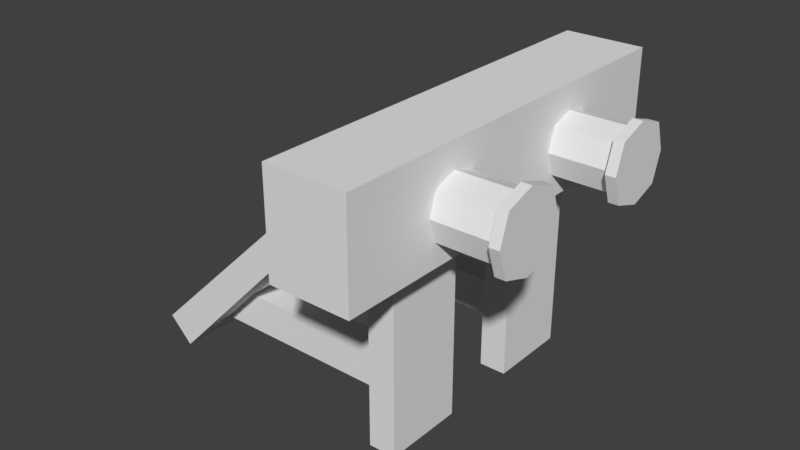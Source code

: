 # Source: Train_stop_0.blend  (saved by Blender 2.79.0; exported with 4.5.12 LTS)
import bpy
from mathutils import Matrix  # noqa: F401  (used for matrix-valued properties, if any)

bpy.ops.wm.read_factory_settings(use_empty=True)
scene = bpy.context.scene
scene.name = 'Scene'

# ---- collections
col_collection_1 = bpy.data.collections.new('Collection 1'); scene.collection.children.link(col_collection_1)

# ---- materials (node trees are filled in below, after node groups)
mat_material = bpy.data.materials.new('Material')
mat_material.alpha_threshold = 0.0
mat_material.use_transparent_shadow = False
mat_material.roughness = 0.5
mat_material.line_color = (0.0, 0.0, 0.0, 1.0)

# ---- material node trees

# ---- world
world_world = bpy.data.worlds.new('World'); scene.world = world_world
world_world.color = (0.05088, 0.05088, 0.05088)
world_world.use_sun_shadow = False
world_world.sun_shadow_jitter_overblur = 0.0
world_world.cycles.sampling_method = 'MANUAL'

# ---- meshes
me_cube = bpy.data.meshes.new('Cube')
me_cube.from_pydata([(0.2, 1.0, 0.75), (0.2, -1.0, 0.75), (-0.2, -1.0, 0.75), (-0.2, 1.0, 0.75), (0.2, 1.0, 1.25), (0.2, -1.0, 1.25), (-0.2, -1.0, 1.25), (-0.2, 1.0, 1.25), (0.2, 0.6, 0.75), (0.2, 0.2, 0.75), (0.2, -0.2, 0.75), (0.2, -0.6, 0.75), (-0.2, -0.6, 0.75), (-0.2, -0.2, 0.75), (-0.2, 0.2, 0.75), (-0.2, 0.6, 0.75), (0.2, 0.6, 1.25), (0.2, 0.2, 1.25), (0.2, -0.2, 1.25), (0.2, -0.6, 1.25), (-0.2, -0.6, 1.25), (-0.2, -0.2, 1.25), (-0.2, 0.2, 1.25), (-0.2, 0.6, 1.25), (0.06667, 1.0, 0.75), (-0.06667, 1.0, 0.75), (0.06667, -1.0, 0.75), (-0.06667, -1.0, 0.75), (0.06667, 1.0, 1.25), (-0.06667, 1.0, 1.25), (0.06667, -1.0, 1.25), (-0.06667, -1.0, 1.25), (0.06667, 0.6, 0.75), (-0.06667, 0.6, 0.75), (0.06667, 0.2, 0.75), (-0.06667, 0.2, 0.75), (0.06667, -0.2, 0.75), (-0.06667, -0.2, 0.75), (0.06667, -0.6, 0.75), (-0.06667, -0.6, 0.75), (0.2, 1.0, 0.9167), (0.2, 1.0, 1.083), (0.2, -1.0, 0.9167), (0.2, -1.0, 1.083), (-0.2, -1.0, 0.9167), (-0.2, -1.0, 1.083), (-0.2, 1.0, 0.9167), (-0.2, 1.0, 1.083), (-0.2, -0.6, 1.083), (-0.2, -0.6, 0.9167), (-0.2, -0.2, 1.083), (-0.2, -0.2, 0.9167), (-0.2, 0.2, 1.083), (-0.2, 0.2, 0.9167), (-0.2, 0.6, 1.083), (-0.2, 0.6, 0.9167), (-1.345, -0.6, -0.02719), (-1.227, -0.6, -0.145), (-1.345, -0.2, -0.02719), (-1.227, -0.2, -0.145), (-1.345, 0.2, -0.02719), (-1.227, 0.2, -0.145), (-1.345, 0.6, -0.02719), (-1.227, 0.6, -0.145), (0.06667, 0.6, -0.1711), (-0.06667, 0.6, -0.1711), (0.06667, 0.2, -0.1711), (-0.06667, 0.2, -0.1711), (0.06667, -0.2, -0.1711), (-0.06667, -0.2, -0.1711), (0.06667, -0.6, -0.1711), (-0.06667, -0.6, -0.1711), (0.2, -0.3333, 0.75), (0.2, -0.4667, 0.75), (-0.2, -0.4667, 0.75), (-0.2, -0.3333, 0.75), (0.2, -0.3333, 1.25), (0.2, -0.4667, 1.25), (-0.2, -0.4667, 1.25), (-0.2, -0.3333, 1.25), (0.06667, -0.4667, 0.75), (0.06667, -0.3333, 0.75), (-0.06667, -0.4667, 0.75), (-0.06667, -0.3333, 0.75), (-0.2, -0.4667, 0.9167), (-0.2, -0.3333, 0.9167), (-0.2, -0.4667, 1.083), (-0.2, -0.3333, 1.083), (-1.227, -0.4667, -0.145), (-1.227, -0.3333, -0.145), (-1.345, -0.4667, -0.02719), (-1.345, -0.3333, -0.02719), (0.06667, -0.4667, -0.1711), (0.06667, -0.3333, -0.1711), (-0.06667, -0.4667, -0.1711), (-0.06667, -0.3333, -0.1711), (0.2, 0.4667, 0.75), (0.2, 0.3333, 0.75), (-0.2, 0.3333, 0.75), (-0.2, 0.4667, 0.75), (0.2, 0.4667, 1.25), (0.2, 0.3333, 1.25), (-0.2, 0.3333, 1.25), (-0.2, 0.4667, 1.25), (0.06667, 0.3333, 0.75), (0.06667, 0.4667, 0.75), (-0.06667, 0.3333, 0.75), (-0.06667, 0.4667, 0.75), (-0.2, 0.3333, 0.9167), (-0.2, 0.4667, 0.9167), (-0.2, 0.3333, 1.083), (-0.2, 0.4667, 1.083), (-1.227, 0.3333, -0.145), (-1.227, 0.4667, -0.145), (-1.345, 0.3333, -0.02719), (-1.345, 0.4667, -0.02719), (0.06667, 0.3333, -0.1711), (0.06667, 0.4667, -0.1711), (-0.06667, 0.3333, -0.1711), (-0.06667, 0.4667, -0.1711), (-0.06667, 0.6, 0.5658), (-0.06667, 0.6, 0.3816), (-0.06667, 0.6, 0.1974), (-0.06667, 0.6, 0.01315), (-0.06667, 0.2, 0.01315), (-0.06667, 0.2, 0.1974), (-0.06667, 0.2, 0.3816), (-0.06667, 0.2, 0.5658), (0.06667, 0.2, 0.01315), (0.06667, 0.2, 0.1974), (0.06667, 0.2, 0.3816), (0.06667, 0.2, 0.5658), (0.06667, 0.6, 0.01315), (0.06667, 0.6, 0.1974), (0.06667, 0.6, 0.3816), (0.06667, 0.6, 0.5658), (-0.06667, 0.3333, 0.5658), (-0.06667, 0.3333, 0.3816), (-0.06667, 0.3333, 0.1974), (-0.06667, 0.3333, 0.01315), (-0.06667, 0.4667, 0.5658), (-0.06667, 0.4667, 0.3816), (-0.06667, 0.4667, 0.1974), (-0.06667, 0.4667, 0.01315), (-0.06667, -0.2, 0.5658), (-0.06667, -0.2, 0.3816), (-0.06667, -0.2, 0.1974), (-0.06667, -0.2, 0.01315), (-0.06667, -0.6, 0.01315), (-0.06667, -0.6, 0.1974), (-0.06667, -0.6, 0.3816), (-0.06667, -0.6, 0.5658), (0.06667, -0.6, 0.01315), (0.06667, -0.6, 0.1974), (0.06667, -0.6, 0.3816), (0.06667, -0.6, 0.5658), (0.06667, -0.2, 0.5658), (0.06667, -0.2, 0.3816), (0.06667, -0.2, 0.1974), (0.06667, -0.2, 0.01315), (-0.06667, -0.4667, 0.5658), (-0.06667, -0.4667, 0.3816), (-0.06667, -0.4667, 0.1974), (-0.06667, -0.4667, 0.01315), (-0.06667, -0.3333, 0.5658), (-0.06667, -0.3333, 0.3816), (-0.06667, -0.3333, 0.1974), (-0.06667, -0.3333, 0.01315), (-0.5595, 0.3333, 0.5658), (-0.74, 0.3333, 0.3816), (-0.9088, 0.3333, 0.1974), (-1.089, 0.3333, 0.01315), (-0.5595, 0.4667, 0.5658), (-0.74, 0.4667, 0.3816), (-0.9088, 0.4667, 0.1974), (-1.089, 0.4667, 0.01315), (-0.5595, -0.4667, 0.5658), (-0.74, -0.4667, 0.3816), (-0.9088, -0.4667, 0.1974), (-1.089, -0.4667, 0.01315), (-0.5595, -0.3333, 0.5658), (-0.74, -0.3333, 0.3816), (-0.9088, -0.3333, 0.1974), (-1.089, -0.3333, 0.01315), (0.3439, 0.4, 1.126), (0.3439, 0.55, 0.9756), (0.3439, 0.4, 0.8256), (0.3439, 0.25, 0.9756), (0.1939, 0.4, 1.126), (0.3439, 0.2875, 1.088), (0.4939, 0.4, 1.126), (0.3439, 0.5125, 1.088), (0.1939, 0.55, 0.9756), (0.4939, 0.55, 0.9756), (0.3439, 0.5125, 0.8631), (0.1939, 0.4, 0.8256), (0.4939, 0.4, 0.8256), (0.3439, 0.2875, 0.8631), (0.1939, 0.25, 0.9756), (0.4939, 0.25, 0.9756), (0.1939, 0.2875, 1.088), (0.4939, 0.2875, 1.088), (0.1939, 0.5125, 1.088), (0.4939, 0.5125, 1.088), (0.1939, 0.2875, 0.8631), (0.4939, 0.2875, 0.8631), (0.1939, 0.5125, 0.8631), (0.4939, 0.5125, 0.8631), (0.3439, -0.4, 1.126), (0.3439, -0.25, 0.9756), (0.3439, -0.4, 0.8256), (0.3439, -0.55, 0.9756), (0.1939, -0.4, 1.126), (0.3439, -0.5125, 1.088), (0.4939, -0.4, 1.126), (0.3439, -0.2875, 1.088), (0.1939, -0.25, 0.9756), (0.4939, -0.25, 0.9756), (0.3439, -0.2875, 0.8631), (0.1939, -0.4, 0.8256), (0.4939, -0.4, 0.8256), (0.3439, -0.5125, 0.8631), (0.1939, -0.55, 0.9756), (0.4939, -0.55, 0.9756), (0.1939, -0.5125, 1.088), (0.4939, -0.5125, 1.088), (0.1939, -0.2875, 1.088), (0.4939, -0.2875, 1.088), (0.1939, -0.5125, 0.8631), (0.4939, -0.5125, 0.8631), (0.1939, -0.2875, 0.8631), (0.4939, -0.2875, 0.8631), (0.4939, 0.2594, 1.116), (0.4939, 0.4, 1.163), (0.4939, 0.5406, 1.116), (0.4939, 0.5875, 0.9756), (0.4939, 0.5406, 0.835), (0.4939, 0.4, 0.7881), (0.4939, 0.2594, 0.835), (0.4939, 0.2125, 0.9756), (0.5439, 0.2594, 1.116), (0.5439, 0.4, 1.163), (0.5439, 0.5406, 1.116), (0.5439, 0.5875, 0.9756), (0.5439, 0.5406, 0.835), (0.5439, 0.4, 0.7881), (0.5439, 0.2594, 0.835), (0.5439, 0.2125, 0.9756), (0.4939, -0.5406, 1.117), (0.4939, -0.4, 1.164), (0.4939, -0.2594, 1.117), (0.4939, -0.2125, 0.9756), (0.4939, -0.2594, 0.8344), (0.4939, -0.4, 0.7873), (0.4939, -0.5406, 0.8344), (0.4939, -0.5875, 0.9756), (0.5439, -0.5406, 1.117), (0.5439, -0.4, 1.164), (0.5439, -0.2594, 1.117), (0.5439, -0.2125, 0.9756), (0.5439, -0.2594, 0.8344), (0.5439, -0.4, 0.7873), (0.5439, -0.5406, 0.8344), (0.5439, -0.5875, 0.9756)], [], [(34, 36, 37, 35), (32, 33, 107, 106, 35, 37, 83, 82, 39, 27, 2, 12, 74, 75, 13, 14, 98, 99, 15, 3, 25, 24, 0, 8, 96, 97, 9, 10, 72, 73, 11, 1, 26, 38, 80, 81, 36, 34, 104, 105), (31, 6, 45, 44, 2, 27, 26, 1, 42, 43, 5, 30), (38, 26, 27, 39), (256, 263, 262, 261, 260, 259, 258, 257), (20, 6, 31, 30, 5, 19, 77, 76, 18, 17, 101, 100, 16, 4, 28, 29, 7, 23, 103, 102, 22, 21, 79, 78), (109, 55, 46, 3, 15, 99, 98, 14, 13, 75, 74, 12, 2, 44, 49, 84, 85, 51, 50, 87, 86, 48, 45, 6, 20, 78, 79, 21, 22, 102, 103, 23, 7, 47, 54, 111, 110, 52, 53, 108), (44, 45, 48, 49), (55, 54, 47, 46), (54, 55, 63, 62), (53, 52, 60, 61), (50, 51, 59, 58), (49, 48, 56, 57), (92, 70, 71, 94), (116, 66, 67, 118), (68, 93, 95, 69), (93, 92, 94, 95), (91, 58, 59, 89, 88, 57, 56, 90), (115, 62, 63, 113, 112, 61, 60, 114), (128, 66, 116, 117, 64, 132, 133, 134, 135, 32, 105, 104, 34, 131, 130, 129), (64, 117, 119, 65), (117, 116, 118, 119), (84, 49, 57, 88, 89, 59, 51, 85), (108, 53, 61, 112, 113, 63, 55, 109), (87, 50, 58, 91, 90, 56, 48, 86), (106, 107, 140, 136), (165, 161, 177, 181), (137, 141, 142, 138), (161, 160, 176, 177), (152, 70, 92, 93, 68, 159, 158, 157, 156, 36, 81, 80, 38, 155, 154, 153), (132, 64, 65, 123, 122, 121, 120, 33, 32, 135, 134, 133), (123, 65, 119, 118, 67, 124, 125, 126, 127, 35, 106, 136, 137, 138, 139, 143, 142, 141, 140, 107, 33, 120, 121, 122), (82, 83, 164, 160), (160, 164, 180, 176), (161, 165, 166, 162), (140, 141, 173, 172), (211, 223, 225, 213, 224, 222), (159, 68, 69, 147, 146, 145, 144, 37, 36, 156, 157, 158), (148, 71, 70, 152, 153, 154, 155, 38, 39, 151, 150, 149), (124, 67, 66, 128, 129, 130, 131, 34, 35, 127, 126, 125), (142, 143, 175, 174), (162, 166, 182, 178), (163, 162, 178, 179), (136, 140, 172, 168), (167, 163, 179, 183), (137, 136, 168, 169), (141, 137, 169, 173), (164, 165, 181, 180), (138, 142, 174, 170), (139, 138, 170, 171), (143, 139, 171, 175), (166, 167, 183, 182), (187, 199, 201, 189, 200, 198), (184, 188, 200, 189, 201, 190), (184, 190, 203, 191, 202, 188), (185, 192, 202, 191, 203, 193), (185, 193, 207, 194, 206, 192), (186, 195, 206, 194, 207, 196), (186, 196, 205, 197, 204, 195), (208, 214, 227, 215, 226, 212), (209, 216, 226, 215, 227, 217), (209, 217, 231, 218, 230, 216), (210, 219, 230, 218, 231, 220), (210, 220, 229, 221, 228, 219), (211, 222, 228, 221, 229, 223), (187, 198, 204, 197, 205, 199), (208, 212, 224, 213, 225, 214), (217, 227, 250, 251), (229, 220, 253, 254), (196, 207, 236, 237), (220, 231, 252, 253), (201, 199, 239, 232), (199, 205, 238, 239), (111, 54, 62, 115, 114, 60, 52, 110), (225, 223, 255, 248), (203, 190, 233, 234), (234, 233, 241, 242), (239, 238, 246, 247), (232, 239, 247, 240), (237, 236, 244, 245), (238, 237, 245, 246), (235, 234, 242, 243), (236, 235, 243, 244), (233, 232, 240, 241), (205, 196, 237, 238), (193, 203, 234, 235), (207, 193, 235, 236), (190, 201, 232, 233), (254, 253, 261, 262), (251, 250, 258, 259), (252, 251, 259, 260), (249, 248, 256, 257), (250, 249, 257, 258), (255, 254, 262, 263), (248, 255, 263, 256), (253, 252, 260, 261), (245, 244, 243, 242, 241, 240, 247, 246), (231, 217, 251, 252), (214, 225, 248, 249), (227, 214, 249, 250), (223, 229, 254, 255), (19, 5, 43, 42, 1, 11, 73, 72, 10, 9, 97, 96, 8, 0, 40, 41, 4, 16, 100, 101, 17, 18, 76, 77), (25, 3, 46, 47, 7, 29, 28, 4, 41, 40, 0, 24), (147, 69, 95, 94, 71, 148, 149, 150, 151, 39, 82, 160, 161, 162, 163, 167, 166, 165, 164, 83, 37, 144, 145, 146)])
_uv = me_cube.uv_layers.new(name='UVMap')
_uv.uv.foreach_set('vector', [0.75, 0.75, 0.75, 0.75, 0.75, 0.75, 0.75, 0.75, 0.75, 0.75, 0.75, 0.75, 0.75, 0.75, 0.75, 0.75, 0.75, 0.75, 0.75, 0.75, 0.75, 0.75, 0.75, 0.75, 0.75, 0.75, 0.75, 0.75, 0.75, 0.75, 0.75, 0.75, 0.75, 0.75, 0.75, 0.75, 0.75, 0.75, 0.75, 0.75, 0.75, 0.75, 0.75, 0.75, 0.75, 0.75, 0.75, 0.75, 0.75, 0.75, 0.75, 0.75, 0.75, 0.75, 0.75, 0.75, 0.75, 0.75, 0.75, 0.75, 0.75, 0.75, 0.75, 0.75, 0.75, 0.75, 0.75, 0.75, 0.75, 0.75, 0.75, 0.75, 0.75, 0.75, 0.75, 0.75, 0.75, 0.75, 0.75, 0.75, 0.75, 0.75, 0.75, 0.75, 0.75, 0.75, 0.75, 0.75, 0.75, 0.75, 0.75, 0.75, 0.75, 0.75, 0.75, 0.75, 0.75, 0.75, 0.75, 0.75, 0.75, 0.75, 0.75, 0.75, 0.75, 0.75, 0.75, 0.75, 0.75, 0.75, 0.75, 0.75, 0.75, 0.75, 0.75, 0.75, 0.75, 0.75, 0.75, 0.75, 0.25, 0.75, 0.25, 0.75, 0.25, 0.75, 0.25, 0.75, 0.25, 0.75, 0.25, 0.75, 0.25, 0.75, 0.25, 0.75, 0.75, 0.75, 0.75, 0.75, 0.75, 0.75, 0.75, 0.75, 0.75, 0.75, 0.75, 0.75, 0.75, 0.75, 0.75, 0.75, 0.75, 0.75, 0.75, 0.75, 0.75, 0.75, 0.75, 0.75, 0.75, 0.75, 0.75, 0.75, 0.75, 0.75, 0.75, 0.75, 0.75, 0.75, 0.75, 0.75, 0.75, 0.75, 0.75, 0.75, 0.75, 0.75, 0.75, 0.75, 0.75, 0.75, 0.75, 0.75, 0.75, 0.75, 0.75, 0.75, 0.75, 0.75, 0.75, 0.75, 0.75, 0.75, 0.75, 0.75, 0.75, 0.75, 0.75, 0.75, 0.75, 0.75, 0.75, 0.75, 0.75, 0.75, 0.75, 0.75, 0.75, 0.75, 0.75, 0.75, 0.75, 0.75, 0.75, 0.75, 0.75, 0.75, 0.75, 0.75, 0.75, 0.75, 0.75, 0.75, 0.75, 0.75, 0.75, 0.75, 0.75, 0.75, 0.75, 0.75, 0.75, 0.75, 0.75, 0.75, 0.75, 0.75, 0.75, 0.75, 0.75, 0.75, 0.75, 0.75, 0.75, 0.75, 0.75, 0.75, 0.75, 0.75, 0.75, 0.75, 0.75, 0.75, 0.75, 0.75, 0.75, 0.75, 0.75, 0.75, 0.75, 0.75, 0.75, 0.75, 0.75, 0.75, 0.75, 0.75, 0.75, 0.75, 0.75, 0.75, 0.75, 0.75, 0.75, 0.75, 0.75, 0.75, 0.75, 0.75, 0.25, 0.75, 0.25, 0.75, 0.25, 0.75, 0.25, 0.75, 0.25, 0.75, 0.25, 0.75, 0.25, 0.75, 0.25, 0.75, 0.25, 0.75, 0.25, 0.75, 0.25, 0.75, 0.25, 0.75, 0.25, 0.75, 0.25, 0.75, 0.25, 0.75, 0.25, 0.75, 0.25, 0.75, 0.25, 0.75, 0.25, 0.75, 0.25, 0.75, 0.25, 0.75, 0.25, 0.75, 0.25, 0.75, 0.25, 0.75, 0.25, 0.75, 0.25, 0.75, 0.25, 0.75, 0.25, 0.75, 0.25, 0.75, 0.25, 0.75, 0.25, 0.75, 0.25, 0.75, 0.25, 0.75, 0.25, 0.75, 0.25, 0.75, 0.25, 0.75, 0.25, 0.75, 0.25, 0.75, 0.25, 0.75, 0.25, 0.75, 0.25, 0.75, 0.25, 0.75, 0.25, 0.75, 0.25, 0.75, 0.25, 0.75, 0.25, 0.75, 0.25, 0.75, 0.25, 0.75, 0.25, 0.75, 0.25, 0.75, 0.25, 0.75, 0.25, 0.75, 0.25, 0.75, 0.25, 0.75, 0.25, 0.75, 0.25, 0.75, 0.25, 0.75, 0.25, 0.75, 0.25, 0.75, 0.25, 0.75, 0.25, 0.75, 0.25, 0.75, 0.25, 0.75, 0.25, 0.75, 0.25, 0.75, 0.25, 0.75, 0.25, 0.75, 0.25, 0.75, 0.25, 0.75, 0.25, 0.75, 0.25, 0.75, 0.25, 0.75, 0.25, 0.75, 0.25, 0.75, 0.25, 0.75, 0.25, 0.75, 0.25, 0.75, 0.25, 0.75, 0.25, 0.75, 0.25, 0.75, 0.25, 0.75, 0.25, 0.75, 0.25, 0.75, 0.25, 0.75, 0.25, 0.75, 0.25, 0.75, 0.25, 0.75, 0.25, 0.75, 0.25, 0.75, 0.25, 0.75, 0.25, 0.75, 0.25, 0.75, 0.25, 0.75, 0.25, 0.75, 0.25, 0.75, 0.25, 0.75, 0.25, 0.75, 0.25, 0.75, 0.25, 0.75, 0.25, 0.75, 0.25, 0.5, 0.25, 0.5, 0.25, 0.5, 0.25, 0.5, 0.25, 0.75, 0.25, 0.75, 0.25, 0.75, 0.25, 0.75, 0.25, 0.5, 0.25, 0.5, 0.25, 0.5, 0.25, 0.5, 0.25, 0.75, 0.25, 0.75, 0.25, 0.75, 0.25, 0.75, 0.25, 0.75, 0.25, 0.75, 0.25, 0.75, 0.25, 0.75, 0.25, 0.75, 0.25, 0.75, 0.25, 0.75, 0.25, 0.75, 0.25, 0.75, 0.25, 0.75, 0.25, 0.75, 0.25, 0.75, 0.25, 0.75, 0.25, 0.75, 0.25, 0.75, 0.25, 0.75, 0.25, 0.75, 0.25, 0.75, 0.25, 0.75, 0.25, 0.75, 0.25, 0.75, 0.25, 0.75, 0.25, 0.75, 0.25, 0.75, 0.25, 0.75, 0.25, 0.75, 0.25, 0.75, 0.25, 0.75, 0.25, 0.75, 0.25, 0.75, 0.25, 0.75, 0.25, 0.75, 0.25, 0.75, 0.25, 0.75, 0.25, 0.75, 0.25, 0.75, 0.25, 0.75, 0.25, 0.75, 0.25, 0.75, 0.25, 0.75, 0.25, 0.75, 0.25, 0.75, 0.25, 0.75, 0.25, 0.75, 0.25, 0.75, 0.25, 0.75, 0.25, 0.75, 0.25, 0.75, 0.25, 0.75, 0.25, 0.75, 0.25, 0.75, 0.25, 0.75, 0.25, 0.5, 0.25, 0.5, 0.25, 0.5, 0.25, 0.5, 0.25, 0.75, 0.25, 0.75, 0.25, 0.75, 0.25, 0.75, 0.25, 0.5, 0.25, 0.5, 0.25, 0.5, 0.25, 0.5, 0.25, 0.5, 0.25, 0.5, 0.25, 0.5, 0.25, 0.5, 0.25, 0.5, 0.25, 0.5, 0.25, 0.75, 0.25, 0.75, 0.25, 0.75, 0.25, 0.75, 0.25, 0.75, 0.25, 0.75, 0.25, 0.75, 0.25, 0.75, 0.25, 0.75, 0.25, 0.75, 0.25, 0.75, 0.25, 0.75, 0.25, 0.75, 0.25, 0.75, 0.25, 0.75, 0.25, 0.75, 0.25, 0.75, 0.25, 0.75, 0.25, 0.75, 0.25, 0.75, 0.25, 0.75, 0.25, 0.75, 0.25, 0.75, 0.25, 0.75, 0.25, 0.75, 0.25, 0.75, 0.25, 0.75, 0.25, 0.75, 0.25, 0.75, 0.25, 0.75, 0.25, 0.75, 0.25, 0.75, 0.25, 0.75, 0.25, 0.75, 0.25, 0.75, 0.25, 0.75, 0.25, 0.5, 0.25, 0.5, 0.25, 0.5, 0.25, 0.5, 0.25, 0.5, 0.25, 0.5, 0.25, 0.5, 0.25, 0.5, 0.25, 0.5, 0.25, 0.5, 0.25, 0.5, 0.25, 0.5, 0.25, 0.5, 0.25, 0.5, 0.25, 0.5, 0.25, 0.5, 0.25, 0.5, 0.25, 0.5, 0.25, 0.5, 0.25, 0.5, 0.25, 0.5, 0.25, 0.5, 0.25, 0.5, 0.25, 0.5, 0.25, 0.5, 0.25, 0.5, 0.25, 0.5, 0.25, 0.5, 0.25, 0.5, 0.25, 0.5, 0.25, 0.5, 0.25, 0.5, 0.25, 0.5, 0.25, 0.5, 0.25, 0.5, 0.25, 0.5, 0.25, 0.5, 0.25, 0.5, 0.25, 0.5, 0.25, 0.5, 0.25, 0.5, 0.25, 0.5, 0.25, 0.5, 0.25, 0.5, 0.25, 0.5, 0.25, 0.5, 0.25, 0.5, 0.25, 0.5, 0.25, 0.5, 0.25, 0.5, 0.25, 0.5, 0.25, 0.5, 0.25, 0.5, 0.25, 0.5, 0.25, 0.5, 0.25, 0.5, 0.25, 0.5, 0.25, 0.5, 0.25, 0.5, 0.25, 0.5, 0.25, 0.5, 0.25, 0.5, 0.25, 0.5, 0.25, 0.5, 0.25, 0.5, 0.25, 0.5, 0.25, 0.5, 0.25, 0.5, 0.25, 0.5, 0.25, 0.5, 0.25, 0.5, 0.25, 0.5, 0.25, 0.5, 0.25, 0.5, 0.25, 0.5, 0.25, 0.5, 0.25, 0.5, 0.25, 0.5, 0.25, 0.5, 0.25, 0.5, 0.25, 0.5, 0.25, 0.5, 0.25, 0.5, 0.25, 0.5, 0.25, 0.5, 0.25, 0.5, 0.25, 0.5, 0.25, 0.5, 0.25, 0.5, 0.25, 0.5, 0.25, 0.5, 0.25, 0.5, 0.25, 0.5, 0.25, 0.5, 0.25, 0.5, 0.25, 0.5, 0.25, 0.5, 0.25, 0.5, 0.25, 0.5, 0.25, 0.5, 0.25, 0.5, 0.25, 0.5, 0.25, 0.5, 0.25, 0.5, 0.25, 0.5, 0.25, 0.5, 0.25, 0.5, 0.25, 0.5, 0.25, 0.5, 0.25, 0.5, 0.25, 0.5, 0.25, 0.5, 0.25, 0.5, 0.25, 0.5, 0.25, 0.5, 0.25, 0.5, 0.25, 0.5, 0.25, 0.5, 0.25, 0.5, 0.25, 0.5, 0.25, 0.5, 0.25, 0.5, 0.25, 0.5, 0.25, 0.5, 0.25, 0.5, 0.25, 0.5, 0.25, 0.5, 0.25, 0.5, 0.25, 0.5, 0.25, 0.5, 0.25, 0.5, 0.25, 0.5, 0.25, 0.5, 0.25, 0.5, 0.25, 0.5, 0.25, 0.5, 0.25, 0.5, 0.25, 0.5, 0.25, 0.75, 0.25, 0.75, 0.25, 0.75, 0.25, 0.75, 0.25, 0.75, 0.25, 0.75, 0.25, 0.75, 0.25, 0.75, 0.25, 0.75, 0.25, 0.75, 0.25, 0.75, 0.25, 0.75, 0.25, 0.75, 0.25, 0.75, 0.25, 0.75, 0.25, 0.75, 0.25, 0.75, 0.25, 0.75, 0.25, 0.75, 0.25, 0.75, 0.25, 0.75, 0.25, 0.75, 0.25, 0.75, 0.25, 0.75, 0.25, 0.75, 0.25, 0.75, 0.25, 0.75, 0.25, 0.75, 0.25, 0.75, 0.25, 0.75, 0.25, 0.75, 0.25, 0.75, 0.25, 0.75, 0.25, 0.75, 0.25, 0.75, 0.25, 0.75, 0.25, 0.75, 0.25, 0.75, 0.25, 0.75, 0.25, 0.75, 0.25, 0.75, 0.25, 0.75, 0.25, 0.75, 0.25, 0.75, 0.25, 0.75, 0.25, 0.75, 0.25, 0.75, 0.25, 0.75, 0.25, 0.75, 0.25, 0.75, 0.25, 0.75, 0.25, 0.75, 0.25, 0.75, 0.25, 0.75, 0.25, 0.75, 0.25, 0.75, 0.25, 0.75, 0.25, 0.75, 0.25, 0.75, 0.25, 0.75, 0.25, 0.75, 0.25, 0.75, 0.25, 0.75, 0.25, 0.75, 0.25, 0.75, 0.25, 0.75, 0.25, 0.75, 0.25, 0.75, 0.25, 0.75, 0.25, 0.75, 0.25, 0.75, 0.25, 0.75, 0.25, 0.75, 0.25, 0.75, 0.25, 0.75, 0.25, 0.75, 0.25, 0.75, 0.25, 0.75, 0.25, 0.75, 0.25, 0.75, 0.25, 0.75, 0.25, 0.75, 0.25, 0.75, 0.25, 0.75, 0.25, 0.75, 0.25, 0.75, 0.25, 0.75, 0.25, 0.75, 0.25, 0.75, 0.25, 0.75, 0.25, 0.75, 0.25, 0.75, 0.25, 0.75, 0.25, 0.75, 0.25, 0.75, 0.25, 0.75, 0.25, 0.75, 0.25, 0.75, 0.25, 0.75, 0.25, 0.75, 0.25, 0.75, 0.25, 0.75, 0.25, 0.75, 0.25, 0.75, 0.25, 0.75, 0.25, 0.75, 0.25, 0.75, 0.25, 0.75, 0.25, 0.75, 0.25, 0.75, 0.25, 0.75, 0.25, 0.75, 0.25, 0.75, 0.25, 0.75, 0.25, 0.75, 0.25, 0.75, 0.25, 0.75, 0.25, 0.75, 0.25, 0.75, 0.25, 0.75, 0.25, 0.75, 0.25, 0.75, 0.25, 0.75, 0.25, 0.75, 0.25, 0.75, 0.25, 0.75, 0.25, 0.75, 0.25, 0.75, 0.25, 0.75, 0.25, 0.75, 0.25, 0.75, 0.25, 0.75, 0.25, 0.75, 0.25, 0.75, 0.25, 0.75, 0.25, 0.75, 0.25, 0.75, 0.25, 0.75, 0.25, 0.75, 0.25, 0.75, 0.25, 0.75, 0.25, 0.75, 0.25, 0.75, 0.25, 0.75, 0.75, 0.75, 0.75, 0.75, 0.75, 0.75, 0.75, 0.75, 0.75, 0.75, 0.75, 0.75, 0.75, 0.75, 0.75, 0.75, 0.75, 0.75, 0.75, 0.75, 0.75, 0.75, 0.75, 0.75, 0.75, 0.75, 0.75, 0.75, 0.75, 0.75, 0.75, 0.75, 0.75, 0.75, 0.75, 0.75, 0.75, 0.75, 0.75, 0.75, 0.75, 0.75, 0.75, 0.75, 0.75, 0.75, 0.75, 0.75, 0.75, 0.75, 0.75, 0.75, 0.75, 0.75, 0.75, 0.75, 0.75, 0.75, 0.75, 0.75, 0.75, 0.75, 0.75, 0.75, 0.75, 0.75, 0.75, 0.75, 0.75, 0.75, 0.75, 0.75, 0.25, 0.75, 0.25, 0.75, 0.25, 0.75, 0.25, 0.75, 0.25, 0.75, 0.25, 0.75, 0.25, 0.75, 0.25, 0.75, 0.25, 0.75, 0.25, 0.75, 0.25, 0.75, 0.25, 0.75, 0.25, 0.75, 0.25, 0.75, 0.25, 0.75, 0.25, 0.75, 0.25, 0.75, 0.25, 0.75, 0.25, 0.75, 0.25, 0.75, 0.25, 0.75, 0.25, 0.75, 0.25, 0.75, 0.25, 0.75])
me_cube.materials.append(mat_material)
me_cube.use_remesh_preserve_volume = False
me_cube.use_remesh_preserve_attributes = False
me_cube.use_mirror_vertex_groups = False
me_cube.update()

# ---- objects
ob_trainstop = bpy.data.objects.new('Trainstop', me_cube)

# ---- transforms, parenting, visibility, modifiers, constraints
ob_trainstop.location = (0.0, 0.0, 0.0)
ob_trainstop.lock_rotations_4d = False
ob_trainstop.empty_display_type = 'ARROWS'
ob_trainstop.lineart.crease_threshold = 0.0

# ---- collection membership
col_collection_1.objects.link(ob_trainstop)

# ---- scene / render settings (as saved in the file)
scene.frame_start = 1; scene.frame_end = 250; scene.frame_set(1)
scene.render.engine = 'BLENDER_EEVEE_NEXT'
scene.render.resolution_percentage = 50
scene.render.dither_intensity = 0.0
scene.cycles.use_denoising = False
scene.cycles.samples = 128
scene.cycles.sampling_pattern = 'TABULATED_SOBOL'
scene.cycles.use_adaptive_sampling = False
scene.cycles.use_light_tree = False
scene.cycles.blur_glossy = 0.0
scene.cycles.sample_clamp_indirect = 0.0
scene.view_settings.view_transform = 'Standard'
bpy.context.view_layer.update()

# ---- added for rendering (the .blend has no active camera and no usable light): camera, sun
cam_auto = bpy.data.cameras.new('AutoCamera')
cam_auto.lens = 50.0
cam_auto.sensor_width = 36.0
cam_auto.clip_end = 1000.0
ob_auto_camera = bpy.data.objects.new('AutoCamera', cam_auto)
scene.collection.objects.link(ob_auto_camera)
ob_auto_camera.location = (2.46427, -3.43781, 2.83134)
ob_auto_camera.rotation_euler = (1.09748, -7.21219e-08, 0.694738)
scene.camera = ob_auto_camera
light_auto_sun = bpy.data.lights.new('AutoSun', 'SUN')
light_auto_sun.energy = 3.0
light_auto_sun.angle = 0.0523599
ob_auto_sun = bpy.data.objects.new('AutoSun', light_auto_sun)
scene.collection.objects.link(ob_auto_sun)
ob_auto_sun.rotation_euler = (0.872665, 0.174533, 0.523599)
bpy.context.view_layer.update()

